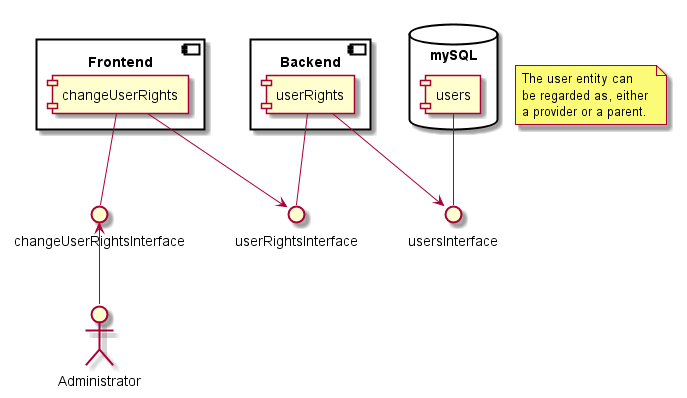

The diagram above was rendered by PlantUML. Its source (embedded in the PNG):
@startuml

database "mySQL" {
    [users]
}
interface usersInterface
users -- usersInterface


component Backend {
       [userRights]
}
interface userRightsInterface
userRights -- userRightsInterface
userRights --> usersInterface


component Frontend {
      [changeUserRights]
}
interface changeUserRightsInterface
changeUserRights -- changeUserRightsInterface
changeUserRights --> userRightsInterface


:Administrator: as a
a -u-> changeUserRightsInterface


note "The user entity can \nbe regarded as, either \na provider or a parent." as n

@enduml